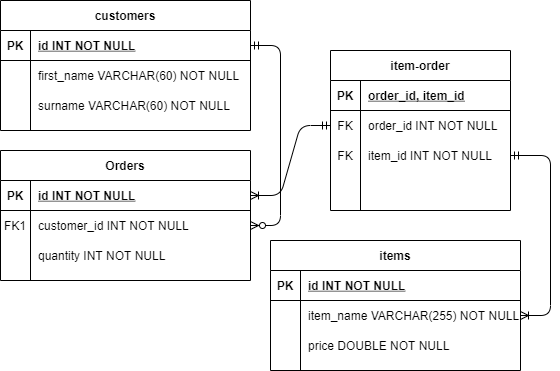

The diagram above was exported from draw.io. Its source (the exported page's mxGraphModel, read from the mxfile embedded in the PNG):
<mxGraphModel dx="1422" dy="762" grid="1" gridSize="10" guides="1" tooltips="1" connect="1" arrows="1" fold="1" page="1" pageScale="1" pageWidth="850" pageHeight="1100" math="0" shadow="0" extFonts="Permanent Marker^https://fonts.googleapis.com/css?family=Permanent+Marker">
  <root>
    <mxCell id="0" />
    <mxCell id="1" parent="0" />
    <mxCell id="C-vyLk0tnHw3VtMMgP7b-1" value="" style="edgeStyle=entityRelationEdgeStyle;endArrow=ERzeroToMany;startArrow=ERmandOne;endFill=1;startFill=0;" parent="1" source="C-vyLk0tnHw3VtMMgP7b-24" target="C-vyLk0tnHw3VtMMgP7b-6" edge="1">
      <mxGeometry width="100" height="100" relative="1" as="geometry">
        <mxPoint x="340" y="720" as="sourcePoint" />
        <mxPoint x="440" y="620" as="targetPoint" />
      </mxGeometry>
    </mxCell>
    <mxCell id="C-vyLk0tnHw3VtMMgP7b-12" value="" style="edgeStyle=entityRelationEdgeStyle;endArrow=ERoneToMany;startArrow=ERmandOne;endFill=1;startFill=0;exitX=1;exitY=0.5;exitDx=0;exitDy=0;" parent="1" source="GRIm8f-_h-5Q35czbc1t-11" target="C-vyLk0tnHw3VtMMgP7b-17" edge="1">
      <mxGeometry width="100" height="100" relative="1" as="geometry">
        <mxPoint x="400" y="180" as="sourcePoint" />
        <mxPoint x="460" y="205" as="targetPoint" />
      </mxGeometry>
    </mxCell>
    <mxCell id="C-vyLk0tnHw3VtMMgP7b-2" value="Orders" style="shape=table;startSize=30;container=1;collapsible=1;childLayout=tableLayout;fixedRows=1;rowLines=0;fontStyle=1;align=center;resizeLast=1;" parent="1" vertex="1">
      <mxGeometry x="20" y="170" width="250" height="130" as="geometry" />
    </mxCell>
    <mxCell id="C-vyLk0tnHw3VtMMgP7b-3" value="" style="shape=partialRectangle;collapsible=0;dropTarget=0;pointerEvents=0;fillColor=none;points=[[0,0.5],[1,0.5]];portConstraint=eastwest;top=0;left=0;right=0;bottom=1;" parent="C-vyLk0tnHw3VtMMgP7b-2" vertex="1">
      <mxGeometry y="30" width="250" height="30" as="geometry" />
    </mxCell>
    <mxCell id="C-vyLk0tnHw3VtMMgP7b-4" value="PK" style="shape=partialRectangle;overflow=hidden;connectable=0;fillColor=none;top=0;left=0;bottom=0;right=0;fontStyle=1;" parent="C-vyLk0tnHw3VtMMgP7b-3" vertex="1">
      <mxGeometry width="30" height="30" as="geometry" />
    </mxCell>
    <mxCell id="C-vyLk0tnHw3VtMMgP7b-5" value="id INT NOT NULL " style="shape=partialRectangle;overflow=hidden;connectable=0;fillColor=none;top=0;left=0;bottom=0;right=0;align=left;spacingLeft=6;fontStyle=5;" parent="C-vyLk0tnHw3VtMMgP7b-3" vertex="1">
      <mxGeometry x="30" width="220" height="30" as="geometry" />
    </mxCell>
    <mxCell id="C-vyLk0tnHw3VtMMgP7b-6" value="" style="shape=partialRectangle;collapsible=0;dropTarget=0;pointerEvents=0;fillColor=none;points=[[0,0.5],[1,0.5]];portConstraint=eastwest;top=0;left=0;right=0;bottom=0;" parent="C-vyLk0tnHw3VtMMgP7b-2" vertex="1">
      <mxGeometry y="60" width="250" height="30" as="geometry" />
    </mxCell>
    <mxCell id="C-vyLk0tnHw3VtMMgP7b-7" value="FK1" style="shape=partialRectangle;overflow=hidden;connectable=0;fillColor=none;top=0;left=0;bottom=0;right=0;" parent="C-vyLk0tnHw3VtMMgP7b-6" vertex="1">
      <mxGeometry width="30" height="30" as="geometry" />
    </mxCell>
    <mxCell id="C-vyLk0tnHw3VtMMgP7b-8" value="customer_id INT NOT NULL" style="shape=partialRectangle;overflow=hidden;connectable=0;fillColor=none;top=0;left=0;bottom=0;right=0;align=left;spacingLeft=6;" parent="C-vyLk0tnHw3VtMMgP7b-6" vertex="1">
      <mxGeometry x="30" width="220" height="30" as="geometry" />
    </mxCell>
    <mxCell id="C-vyLk0tnHw3VtMMgP7b-9" value="" style="shape=partialRectangle;collapsible=0;dropTarget=0;pointerEvents=0;fillColor=none;points=[[0,0.5],[1,0.5]];portConstraint=eastwest;top=0;left=0;right=0;bottom=0;" parent="C-vyLk0tnHw3VtMMgP7b-2" vertex="1">
      <mxGeometry y="90" width="250" height="30" as="geometry" />
    </mxCell>
    <mxCell id="C-vyLk0tnHw3VtMMgP7b-10" value="" style="shape=partialRectangle;overflow=hidden;connectable=0;fillColor=none;top=0;left=0;bottom=0;right=0;" parent="C-vyLk0tnHw3VtMMgP7b-9" vertex="1">
      <mxGeometry width="30" height="30" as="geometry" />
    </mxCell>
    <mxCell id="C-vyLk0tnHw3VtMMgP7b-11" value="quantity INT NOT NULL" style="shape=partialRectangle;overflow=hidden;connectable=0;fillColor=none;top=0;left=0;bottom=0;right=0;align=left;spacingLeft=6;" parent="C-vyLk0tnHw3VtMMgP7b-9" vertex="1">
      <mxGeometry x="30" width="220" height="30" as="geometry" />
    </mxCell>
    <mxCell id="C-vyLk0tnHw3VtMMgP7b-13" value="items" style="shape=table;startSize=30;container=1;collapsible=1;childLayout=tableLayout;fixedRows=1;rowLines=0;fontStyle=1;align=center;resizeLast=1;" parent="1" vertex="1">
      <mxGeometry x="290" y="260" width="250" height="130" as="geometry" />
    </mxCell>
    <mxCell id="C-vyLk0tnHw3VtMMgP7b-14" value="" style="shape=partialRectangle;collapsible=0;dropTarget=0;pointerEvents=0;fillColor=none;points=[[0,0.5],[1,0.5]];portConstraint=eastwest;top=0;left=0;right=0;bottom=1;" parent="C-vyLk0tnHw3VtMMgP7b-13" vertex="1">
      <mxGeometry y="30" width="250" height="30" as="geometry" />
    </mxCell>
    <mxCell id="C-vyLk0tnHw3VtMMgP7b-15" value="PK" style="shape=partialRectangle;overflow=hidden;connectable=0;fillColor=none;top=0;left=0;bottom=0;right=0;fontStyle=1;" parent="C-vyLk0tnHw3VtMMgP7b-14" vertex="1">
      <mxGeometry width="30" height="30" as="geometry" />
    </mxCell>
    <mxCell id="C-vyLk0tnHw3VtMMgP7b-16" value="id INT NOT NULL " style="shape=partialRectangle;overflow=hidden;connectable=0;fillColor=none;top=0;left=0;bottom=0;right=0;align=left;spacingLeft=6;fontStyle=5;" parent="C-vyLk0tnHw3VtMMgP7b-14" vertex="1">
      <mxGeometry x="30" width="220" height="30" as="geometry" />
    </mxCell>
    <mxCell id="C-vyLk0tnHw3VtMMgP7b-17" value="" style="shape=partialRectangle;collapsible=0;dropTarget=0;pointerEvents=0;fillColor=none;points=[[0,0.5],[1,0.5]];portConstraint=eastwest;top=0;left=0;right=0;bottom=0;" parent="C-vyLk0tnHw3VtMMgP7b-13" vertex="1">
      <mxGeometry y="60" width="250" height="30" as="geometry" />
    </mxCell>
    <mxCell id="C-vyLk0tnHw3VtMMgP7b-18" value="" style="shape=partialRectangle;overflow=hidden;connectable=0;fillColor=none;top=0;left=0;bottom=0;right=0;" parent="C-vyLk0tnHw3VtMMgP7b-17" vertex="1">
      <mxGeometry width="30" height="30" as="geometry" />
    </mxCell>
    <mxCell id="C-vyLk0tnHw3VtMMgP7b-19" value="item_name VARCHAR(255) NOT NULL" style="shape=partialRectangle;overflow=hidden;connectable=0;fillColor=none;top=0;left=0;bottom=0;right=0;align=left;spacingLeft=6;" parent="C-vyLk0tnHw3VtMMgP7b-17" vertex="1">
      <mxGeometry x="30" width="220" height="30" as="geometry" />
    </mxCell>
    <mxCell id="C-vyLk0tnHw3VtMMgP7b-20" value="" style="shape=partialRectangle;collapsible=0;dropTarget=0;pointerEvents=0;fillColor=none;points=[[0,0.5],[1,0.5]];portConstraint=eastwest;top=0;left=0;right=0;bottom=0;" parent="C-vyLk0tnHw3VtMMgP7b-13" vertex="1">
      <mxGeometry y="90" width="250" height="30" as="geometry" />
    </mxCell>
    <mxCell id="C-vyLk0tnHw3VtMMgP7b-21" value="" style="shape=partialRectangle;overflow=hidden;connectable=0;fillColor=none;top=0;left=0;bottom=0;right=0;" parent="C-vyLk0tnHw3VtMMgP7b-20" vertex="1">
      <mxGeometry width="30" height="30" as="geometry" />
    </mxCell>
    <mxCell id="C-vyLk0tnHw3VtMMgP7b-22" value="price DOUBLE NOT NULL" style="shape=partialRectangle;overflow=hidden;connectable=0;fillColor=none;top=0;left=0;bottom=0;right=0;align=left;spacingLeft=6;" parent="C-vyLk0tnHw3VtMMgP7b-20" vertex="1">
      <mxGeometry x="30" width="220" height="30" as="geometry" />
    </mxCell>
    <mxCell id="C-vyLk0tnHw3VtMMgP7b-23" value="customers" style="shape=table;startSize=30;container=1;collapsible=1;childLayout=tableLayout;fixedRows=1;rowLines=0;fontStyle=1;align=center;resizeLast=1;" parent="1" vertex="1">
      <mxGeometry x="20" y="20" width="250" height="130" as="geometry" />
    </mxCell>
    <mxCell id="C-vyLk0tnHw3VtMMgP7b-24" value="" style="shape=partialRectangle;collapsible=0;dropTarget=0;pointerEvents=0;fillColor=none;points=[[0,0.5],[1,0.5]];portConstraint=eastwest;top=0;left=0;right=0;bottom=1;" parent="C-vyLk0tnHw3VtMMgP7b-23" vertex="1">
      <mxGeometry y="30" width="250" height="30" as="geometry" />
    </mxCell>
    <mxCell id="C-vyLk0tnHw3VtMMgP7b-25" value="PK" style="shape=partialRectangle;overflow=hidden;connectable=0;fillColor=none;top=0;left=0;bottom=0;right=0;fontStyle=1;" parent="C-vyLk0tnHw3VtMMgP7b-24" vertex="1">
      <mxGeometry width="30" height="30" as="geometry" />
    </mxCell>
    <mxCell id="C-vyLk0tnHw3VtMMgP7b-26" value="id INT NOT NULL " style="shape=partialRectangle;overflow=hidden;connectable=0;fillColor=none;top=0;left=0;bottom=0;right=0;align=left;spacingLeft=6;fontStyle=5;" parent="C-vyLk0tnHw3VtMMgP7b-24" vertex="1">
      <mxGeometry x="30" width="220" height="30" as="geometry" />
    </mxCell>
    <mxCell id="C-vyLk0tnHw3VtMMgP7b-27" value="" style="shape=partialRectangle;collapsible=0;dropTarget=0;pointerEvents=0;fillColor=none;points=[[0,0.5],[1,0.5]];portConstraint=eastwest;top=0;left=0;right=0;bottom=0;" parent="C-vyLk0tnHw3VtMMgP7b-23" vertex="1">
      <mxGeometry y="60" width="250" height="30" as="geometry" />
    </mxCell>
    <mxCell id="C-vyLk0tnHw3VtMMgP7b-28" value="" style="shape=partialRectangle;overflow=hidden;connectable=0;fillColor=none;top=0;left=0;bottom=0;right=0;" parent="C-vyLk0tnHw3VtMMgP7b-27" vertex="1">
      <mxGeometry width="30" height="30" as="geometry" />
    </mxCell>
    <mxCell id="C-vyLk0tnHw3VtMMgP7b-29" value="first_name VARCHAR(60) NOT NULL" style="shape=partialRectangle;overflow=hidden;connectable=0;fillColor=none;top=0;left=0;bottom=0;right=0;align=left;spacingLeft=6;" parent="C-vyLk0tnHw3VtMMgP7b-27" vertex="1">
      <mxGeometry x="30" width="220" height="30" as="geometry" />
    </mxCell>
    <mxCell id="GRIm8f-_h-5Q35czbc1t-1" value="" style="shape=partialRectangle;collapsible=0;dropTarget=0;pointerEvents=0;fillColor=none;points=[[0,0.5],[1,0.5]];portConstraint=eastwest;top=0;left=0;right=0;bottom=0;" vertex="1" parent="C-vyLk0tnHw3VtMMgP7b-23">
      <mxGeometry y="90" width="250" height="30" as="geometry" />
    </mxCell>
    <mxCell id="GRIm8f-_h-5Q35czbc1t-2" value="" style="shape=partialRectangle;overflow=hidden;connectable=0;fillColor=none;top=0;left=0;bottom=0;right=0;" vertex="1" parent="GRIm8f-_h-5Q35czbc1t-1">
      <mxGeometry width="30" height="30" as="geometry" />
    </mxCell>
    <mxCell id="GRIm8f-_h-5Q35czbc1t-3" value="surname VARCHAR(60) NOT NULL" style="shape=partialRectangle;overflow=hidden;connectable=0;fillColor=none;top=0;left=0;bottom=0;right=0;align=left;spacingLeft=6;" vertex="1" parent="GRIm8f-_h-5Q35czbc1t-1">
      <mxGeometry x="30" width="220" height="30" as="geometry" />
    </mxCell>
    <mxCell id="GRIm8f-_h-5Q35czbc1t-4" value="item-order" style="shape=table;startSize=30;container=1;collapsible=1;childLayout=tableLayout;fixedRows=1;rowLines=0;fontStyle=1;align=center;resizeLast=1;" vertex="1" parent="1">
      <mxGeometry x="350" y="70" width="180" height="160" as="geometry" />
    </mxCell>
    <mxCell id="GRIm8f-_h-5Q35czbc1t-5" value="" style="shape=partialRectangle;collapsible=0;dropTarget=0;pointerEvents=0;fillColor=none;top=0;left=0;bottom=1;right=0;points=[[0,0.5],[1,0.5]];portConstraint=eastwest;" vertex="1" parent="GRIm8f-_h-5Q35czbc1t-4">
      <mxGeometry y="30" width="180" height="30" as="geometry" />
    </mxCell>
    <mxCell id="GRIm8f-_h-5Q35czbc1t-6" value="PK" style="shape=partialRectangle;connectable=0;fillColor=none;top=0;left=0;bottom=0;right=0;fontStyle=1;overflow=hidden;" vertex="1" parent="GRIm8f-_h-5Q35czbc1t-5">
      <mxGeometry width="30" height="30" as="geometry" />
    </mxCell>
    <mxCell id="GRIm8f-_h-5Q35czbc1t-7" value="order_id, item_id" style="shape=partialRectangle;connectable=0;fillColor=none;top=0;left=0;bottom=0;right=0;align=left;spacingLeft=6;fontStyle=5;overflow=hidden;" vertex="1" parent="GRIm8f-_h-5Q35czbc1t-5">
      <mxGeometry x="30" width="150" height="30" as="geometry" />
    </mxCell>
    <mxCell id="GRIm8f-_h-5Q35czbc1t-8" value="" style="shape=partialRectangle;collapsible=0;dropTarget=0;pointerEvents=0;fillColor=none;top=0;left=0;bottom=0;right=0;points=[[0,0.5],[1,0.5]];portConstraint=eastwest;" vertex="1" parent="GRIm8f-_h-5Q35czbc1t-4">
      <mxGeometry y="60" width="180" height="30" as="geometry" />
    </mxCell>
    <mxCell id="GRIm8f-_h-5Q35czbc1t-9" value="FK" style="shape=partialRectangle;connectable=0;fillColor=none;top=0;left=0;bottom=0;right=0;editable=1;overflow=hidden;" vertex="1" parent="GRIm8f-_h-5Q35czbc1t-8">
      <mxGeometry width="30" height="30" as="geometry" />
    </mxCell>
    <mxCell id="GRIm8f-_h-5Q35czbc1t-10" value="order_id INT NOT NULL" style="shape=partialRectangle;connectable=0;fillColor=none;top=0;left=0;bottom=0;right=0;align=left;spacingLeft=6;overflow=hidden;" vertex="1" parent="GRIm8f-_h-5Q35czbc1t-8">
      <mxGeometry x="30" width="150" height="30" as="geometry" />
    </mxCell>
    <mxCell id="GRIm8f-_h-5Q35czbc1t-11" value="" style="shape=partialRectangle;collapsible=0;dropTarget=0;pointerEvents=0;fillColor=none;top=0;left=0;bottom=0;right=0;points=[[0,0.5],[1,0.5]];portConstraint=eastwest;" vertex="1" parent="GRIm8f-_h-5Q35czbc1t-4">
      <mxGeometry y="90" width="180" height="30" as="geometry" />
    </mxCell>
    <mxCell id="GRIm8f-_h-5Q35czbc1t-12" value="FK" style="shape=partialRectangle;connectable=0;fillColor=none;top=0;left=0;bottom=0;right=0;editable=1;overflow=hidden;" vertex="1" parent="GRIm8f-_h-5Q35czbc1t-11">
      <mxGeometry width="30" height="30" as="geometry" />
    </mxCell>
    <mxCell id="GRIm8f-_h-5Q35czbc1t-13" value="item_id INT NOT NULL" style="shape=partialRectangle;connectable=0;fillColor=none;top=0;left=0;bottom=0;right=0;align=left;spacingLeft=6;overflow=hidden;" vertex="1" parent="GRIm8f-_h-5Q35czbc1t-11">
      <mxGeometry x="30" width="150" height="30" as="geometry" />
    </mxCell>
    <mxCell id="GRIm8f-_h-5Q35czbc1t-14" value="" style="shape=partialRectangle;collapsible=0;dropTarget=0;pointerEvents=0;fillColor=none;top=0;left=0;bottom=0;right=0;points=[[0,0.5],[1,0.5]];portConstraint=eastwest;" vertex="1" parent="GRIm8f-_h-5Q35czbc1t-4">
      <mxGeometry y="120" width="180" height="30" as="geometry" />
    </mxCell>
    <mxCell id="GRIm8f-_h-5Q35czbc1t-15" value="" style="shape=partialRectangle;connectable=0;fillColor=none;top=0;left=0;bottom=0;right=0;editable=1;overflow=hidden;" vertex="1" parent="GRIm8f-_h-5Q35czbc1t-14">
      <mxGeometry width="30" height="30" as="geometry" />
    </mxCell>
    <mxCell id="GRIm8f-_h-5Q35czbc1t-16" value="" style="shape=partialRectangle;connectable=0;fillColor=none;top=0;left=0;bottom=0;right=0;align=left;spacingLeft=6;overflow=hidden;" vertex="1" parent="GRIm8f-_h-5Q35czbc1t-14">
      <mxGeometry x="30" width="150" height="30" as="geometry" />
    </mxCell>
    <mxCell id="GRIm8f-_h-5Q35czbc1t-18" value="" style="edgeStyle=entityRelationEdgeStyle;fontSize=12;html=1;endArrow=ERoneToMany;startArrow=ERmandOne;entryX=1;entryY=0.5;entryDx=0;entryDy=0;exitX=0;exitY=0.5;exitDx=0;exitDy=0;" edge="1" parent="1" source="GRIm8f-_h-5Q35czbc1t-8" target="C-vyLk0tnHw3VtMMgP7b-3">
      <mxGeometry width="100" height="100" relative="1" as="geometry">
        <mxPoint x="370" y="440" as="sourcePoint" />
        <mxPoint x="470" y="340" as="targetPoint" />
      </mxGeometry>
    </mxCell>
  </root>
</mxGraphModel>